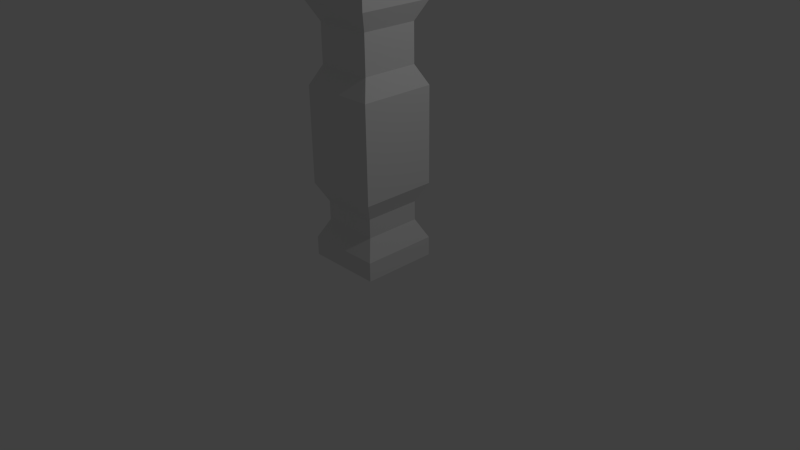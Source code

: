 # Source: engine.blend  (saved by Blender 2.74.0; exported with 4.5.12 LTS)
import bpy
from mathutils import Matrix  # noqa: F401  (used for matrix-valued properties, if any)

bpy.ops.wm.read_factory_settings(use_empty=True)
scene = bpy.context.scene
scene.name = 'Scene'

# ---- collections
col_collection_1 = bpy.data.collections.new('Collection 1'); scene.collection.children.link(col_collection_1)

# ---- materials (node trees are filled in below, after node groups)
mat_material = bpy.data.materials.new('Material')
mat_material.alpha_threshold = 0.0
mat_material.use_transparent_shadow = False
mat_material.roughness = 0.5
mat_material.line_color = (0.0, 0.0, 0.0, 1.0)

# ---- material node trees

# ---- world
world_world = bpy.data.worlds.new('World'); scene.world = world_world
world_world.color = (0.05088, 0.05088, 0.05088)
world_world.use_sun_shadow = False
world_world.sun_shadow_jitter_overblur = 0.0
world_world.cycles.sampling_method = 'MANUAL'
world_world.cycles.sample_map_resolution = 256

# ---- cameras
cam_camera = bpy.data.cameras.new('Camera')
cam_camera.clip_end = 100.0
cam_camera.lens = 35.0
cam_camera.sensor_width = 32.0
cam_camera.sensor_height = 18.0
cam_camera.ortho_scale = 7.314
cam_camera.dof.focus_distance = 0.0
cam_camera.dof.aperture_fstop = 128.0

# ---- lights
light_lamp = bpy.data.lights.new('Lamp', 'POINT')
light_lamp.transmission_factor = 0.0
light_lamp.cutoff_distance = 30.0
light_lamp.energy = 100.0
light_lamp.shadow_buffer_clip_start = 1.001
light_lamp.shadow_soft_size = 0.1
light_lamp.shadow_maximum_resolution = 0.006
light_lamp.use_absolute_resolution = True
light_lamp.cycles.use_multiple_importance_sampling = False

# ---- meshes
me_cube = bpy.data.meshes.new('Cube')
me_cube.from_pydata([(1.0, 1.0, -1.0), (1.0, -1.0, -1.0), (-1.0, -1.0, -1.0), (-1.0, 1.0, -1.0), (1.0, 1.0, -0.5), (1.0, -1.0, -0.5), (-1.0, -1.0, -0.5), (-1.0, 1.0, -0.5), (0.75, 0.75, 0.0), (0.75, -0.75, 0.0), (-0.75, -0.75, 0.0), (-0.75, 0.75, 0.0), (0.75, 0.75, 0.5), (0.75, -0.75, 0.5), (-0.75, -0.75, 0.5), (-0.75, 0.75, 0.5), (1.0, 1.0, 1.0), (1.0, -1.0, 1.0), (-1.0, -1.0, 1.0), (-1.0, 1.0, 1.0), (1.0, 1.0, 3.5), (1.0, -1.0, 3.5), (-1.0, -1.0, 3.5), (-1.0, 1.0, 3.5), (0.75, 0.75, 4.0), (0.75, -0.75, 4.0), (-0.75, -0.75, 4.0), (-0.75, 0.75, 4.0), (0.75, 0.75, 4.0), (0.75, -0.75, 4.0), (-0.75, -0.75, 4.0), (-0.75, 0.75, 4.0), (0.75, 0.75, 5.0), (0.75, -0.75, 5.0), (-0.75, -0.75, 5.0), (-0.75, 0.75, 5.0), (1.0, 1.0, 5.5), (1.0, -1.0, 5.5), (-1.0, -1.0, 5.5), (-1.0, 1.0, 5.5), (1.0, 1.0, 6.0), (1.0, -1.0, 6.0), (-1.0, -1.0, 6.0), (-1.0, 1.0, 6.0), (-1.0, -0.8, 1.25), (-1.0, 0.8, 1.25), (-1.0, -0.8, 3.25), (-1.0, 0.8, 3.25), (-1.02, -0.8, 1.25), (-1.02, 0.8, 1.25), (-1.02, -0.8, 3.25), (-1.02, 0.8, 3.25), (-1.02, -0.76, 1.3), (-1.02, 0.76, 1.3), (-1.02, -0.76, 3.2), (-1.02, 0.76, 3.2), (-0.9, -0.76, 1.3), (-0.9, 0.76, 1.3), (-0.9, -0.76, 3.2), (-0.9, 0.76, 3.2)], [], [(0, 1, 2, 3), (7, 6, 10, 11), (0, 4, 5, 1), (1, 5, 6, 2), (2, 6, 7, 3), (4, 0, 3, 7), (11, 10, 14, 15), (6, 5, 9, 10), (4, 7, 11, 8), (5, 4, 8, 9), (15, 14, 18, 19), (10, 9, 13, 14), (8, 11, 15, 12), (9, 8, 12, 13), (18, 22, 46, 44), (14, 13, 17, 18), (12, 15, 19, 16), (13, 12, 16, 17), (23, 22, 26, 27), (18, 17, 21, 22), (16, 19, 23, 20), (17, 16, 20, 21), (27, 26, 30, 31), (22, 21, 25, 26), (20, 23, 27, 24), (21, 20, 24, 25), (31, 30, 34, 35), (26, 25, 29, 30), (24, 27, 31, 28), (25, 24, 28, 29), (35, 34, 38, 39), (30, 29, 33, 34), (28, 31, 35, 32), (29, 28, 32, 33), (39, 38, 42, 43), (34, 33, 37, 38), (32, 35, 39, 36), (33, 32, 36, 37), (40, 43, 42, 41), (38, 37, 41, 42), (36, 39, 43, 40), (37, 36, 40, 41), (44, 46, 50, 48), (23, 19, 45, 47), (22, 23, 47, 46), (19, 18, 44, 45), (48, 50, 54, 52), (47, 45, 49, 51), (46, 47, 51, 50), (45, 44, 48, 49), (52, 54, 58, 56), (51, 49, 53, 55), (50, 51, 55, 54), (49, 48, 52, 53), (57, 56, 58, 59), (55, 53, 57, 59), (54, 55, 59, 58), (53, 52, 56, 57)])
_uv = me_cube.uv_layers.new(name='UVMap')
_uv.uv.foreach_set('vector', [0.0, 0.0, 0.5, 0.0, 0.5, 1.0, 0.0, 1.0, 0.0, 0.0625, 0.5, 0.0625, 0.5, 0.125, 0.0, 0.125, 0.0, 0.0, 0.5, 0.0, 0.5, 0.0625, 0.0, 0.0625, 0.0, 0.0, 0.5, 0.0, 0.5, 0.0625, 0.0, 0.0625, 0.0, 0.0, 0.5, 0.0, 0.5, 0.0625, 0.0, 0.0625, 0.0, 0.0, 0.5, 0.0, 0.5, 0.0625, 0.0, 0.0625, 0.0, 0.125, 0.5, 0.125, 0.5, 0.1875, 0.0, 0.1875, 0.0, 0.0625, 0.5, 0.0625, 0.5, 0.125, 0.0, 0.125, 0.0, 0.0625, 0.5, 0.0625, 0.5, 0.125, 0.0, 0.125, 0.0, 0.0625, 0.5, 0.0625, 0.5, 0.125, 0.0, 0.125, 0.0, 0.1875, 0.5, 0.1875, 0.5, 0.25, 0.0, 0.25, 0.0, 0.125, 0.5, 0.125, 0.5, 0.1875, 0.0, 0.1875, 0.0, 0.125, 0.5, 0.125, 0.5, 0.1875, 0.0, 0.1875, 0.0, 0.125, 0.5, 0.125, 0.5, 0.1875, 0.0, 0.1875, 0.5, 0.01953, 0.5, 0.5625, 0.5508, 0.5098, 0.5508, 0.07227, 0.0, 0.1875, 0.5, 0.1875, 0.5, 0.25, 0.0, 0.25, 0.0, 0.1875, 0.5, 0.1875, 0.5, 0.25, 0.0, 0.25, 0.0, 0.1875, 0.5, 0.1875, 0.5, 0.25, 0.0, 0.25, 0.0, 0.5625, 0.5, 0.5625, 0.5, 0.625, 0.0, 0.625, 0.0, 0.25, 0.5, 0.25, 0.5, 0.5625, 0.0, 0.5625, 0.0, 0.25, 0.5, 0.25, 0.5, 0.5625, 0.0, 0.5625, 0.0, 0.25, 0.5, 0.25, 0.5, 0.5625, 0.0, 0.5625, 0.0, 0.0, 0.5, 0.0, 0.5, 1.0, 0.0, 1.0, 0.0, 0.5625, 0.5, 0.5625, 0.5, 0.625, 0.0, 0.625, 0.0, 0.5625, 0.5, 0.5625, 0.5, 0.625, 0.0, 0.625, 0.0, 0.5625, 0.5, 0.5625, 0.5, 0.625, 0.0, 0.625, 0.0, 0.625, 0.5, 0.625, 0.5, 0.75, 0.0, 0.75, 0.0, 0.0, 0.5, 0.0, 0.5, 1.0, 0.0, 1.0, 0.0, 0.0, 0.5, 0.0, 0.5, 1.0, 0.0, 1.0, 0.0, 0.0, 0.5, 0.0, 0.5, 1.0, 0.0, 1.0, 0.0, 0.75, 0.5, 0.75, 0.5, 0.8125, 0.0, 0.8125, 0.0, 0.625, 0.5, 0.625, 0.5, 0.75, 0.0, 0.75, 0.0, 0.625, 0.5, 0.625, 0.5, 0.75, 0.0, 0.75, 0.0, 0.625, 0.5, 0.625, 0.5, 0.75, 0.0, 0.75, 0.0, 0.8125, 0.5, 0.8125, 0.5, 0.875, 0.0, 0.875, 0.0, 0.75, 0.5, 0.75, 0.5, 0.8125, 0.0, 0.8125, 0.0, 0.75, 0.5, 0.75, 0.5, 0.8125, 0.0, 0.8125, 0.0, 0.75, 0.5, 0.75, 0.5, 0.8125, 0.0, 0.8125, 0.0, 0.0, 0.5, 0.0, 0.5, 1.0, 0.0, 1.0, 0.0, 0.8125, 0.5, 0.8125, 0.5, 0.875, 0.0, 0.875, 0.0, 0.8125, 0.5, 0.8125, 0.5, 0.875, 0.0, 0.875, 0.0, 0.8125, 0.5, 0.8125, 0.5, 0.875, 0.0, 0.875, 0.668, 0.748, 0.668, 0.9297, 0.6504, 0.9297, 0.6504, 0.748, 1.0, 0.5625, 1.0, 0.01953, 0.9492, 0.07227, 0.9492, 0.5098, 1.0, 0.5625, 0.5, 0.5625, 0.5508, 0.5098, 0.9492, 0.5098, 0.5, 0.01953, 1.0, 0.01953, 0.9492, 0.07227, 0.5508, 0.07227, 1.0, 0.5625, 1.0, 0.7734, 0.9941, 0.7676, 0.9941, 0.5684, 0.6855, 0.748, 0.6855, 0.9297, 0.668, 0.9297, 0.668, 0.748, 0.6074, 0.9297, 0.6074, 0.8086, 0.6289, 0.8086, 0.6289, 0.9297, 0.6289, 0.9297, 0.6289, 0.8086, 0.6504, 0.8086, 0.6504, 0.9297, 0.5762, 0.8086, 0.5762, 0.5625, 0.6504, 0.5625, 0.6504, 0.8086, 0.8008, 0.7734, 0.8008, 0.5625, 0.8066, 0.5684, 0.8066, 0.7676, 1.0, 0.7734, 0.8008, 0.7734, 0.8066, 0.7676, 0.9941, 0.7676, 0.8008, 0.5625, 1.0, 0.5625, 0.9941, 0.5684, 0.8066, 0.5684, 0.5508, 0.07227, 0.9492, 0.07227, 0.9492, 0.5098, 0.5508, 0.5098, 0.5762, 0.5625, 0.5762, 0.8086, 0.5, 0.8086, 0.5, 0.5625, 0.6504, 0.748, 0.6504, 0.5625, 0.7246, 0.5625, 0.7246, 0.748, 0.7246, 0.748, 0.7246, 0.5625, 0.8008, 0.5625, 0.8008, 0.748])
me_cube.materials.append(mat_material)
me_cube.use_remesh_preserve_volume = False
me_cube.use_remesh_preserve_attributes = False
me_cube.use_mirror_vertex_groups = False
me_cube.update()

# ---- objects
ob_cube = bpy.data.objects.new('Cube', me_cube)
ob_lamp = bpy.data.objects.new('Lamp', light_lamp)
ob_camera = bpy.data.objects.new('Camera', cam_camera)

# ---- transforms, parenting, visibility, modifiers, constraints
ob_cube.location = (0.0, 0.0, 0.5)
ob_cube.scale = (0.5, 0.5, 0.5)
ob_cube.lock_rotations_4d = False
ob_cube.empty_display_type = 'ARROWS'
ob_cube.lineart.crease_threshold = 0.0
ob_lamp.location = (4.076, 1.005, 5.904)
ob_lamp.rotation_euler = (0.6503, 0.05522, 1.866)
ob_lamp.lock_rotations_4d = False
ob_lamp.empty_display_type = 'ARROWS'
ob_lamp.color = (0.0, 0.0, 0.0, 0.0)
ob_lamp.lineart.crease_threshold = 0.0
ob_camera.location = (7.481, -6.508, 5.344)
ob_camera.rotation_euler = (1.109, 0.01082, 0.8149)
ob_camera.lock_rotations_4d = False
ob_camera.empty_display_type = 'ARROWS'
ob_camera.color = (0.0, 0.0, 0.0, 0.0)
ob_camera.display_type = 'WIRE'
ob_camera.lineart.crease_threshold = 0.0

# ---- collection membership
col_collection_1.objects.link(ob_cube)
col_collection_1.objects.link(ob_lamp)
col_collection_1.objects.link(ob_camera)

# ---- scene / render settings (as saved in the file)
scene.camera = ob_camera
scene.frame_start = 1; scene.frame_end = 250; scene.frame_set(1)
scene.render.engine = 'BLENDER_EEVEE_NEXT'
scene.render.resolution_percentage = 50
scene.render.dither_intensity = 0.0
scene.cycles.use_denoising = False
scene.cycles.samples = 10
scene.cycles.sampling_pattern = 'TABULATED_SOBOL'
scene.cycles.light_sampling_threshold = 0.0
scene.cycles.use_adaptive_sampling = False
scene.cycles.use_light_tree = False
scene.cycles.blur_glossy = 0.0
scene.cycles.pixel_filter_type = 'GAUSSIAN'
scene.cycles.sample_clamp_indirect = 0.0
scene.view_settings.view_transform = 'Standard'
bpy.context.view_layer.update()
